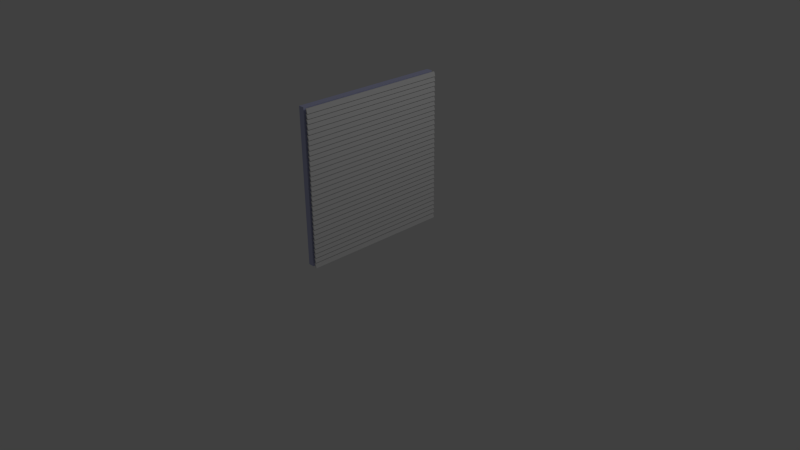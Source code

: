 # Source: fenetre.blend  (saved by Blender 2.74.0; exported with 4.5.12 LTS)
import bpy
from mathutils import Matrix  # noqa: F401  (used for matrix-valued properties, if any)

bpy.ops.wm.read_factory_settings(use_empty=True)
scene = bpy.context.scene
scene.name = 'Scene'

# ---- collections
col_collection_1 = bpy.data.collections.new('Collection 1'); scene.collection.children.link(col_collection_1)

# ---- materials (node trees are filled in below, after node groups)
mat_metalvolet = bpy.data.materials.new('MetalVolet')
mat_metalvolet.alpha_threshold = 0.0
mat_metalvolet.use_transparent_shadow = False
mat_metalvolet.roughness = 0.5
mat_vitre = bpy.data.materials.new('Vitre')
mat_vitre.alpha_threshold = 0.0
mat_vitre.use_transparent_shadow = False
mat_vitre.diffuse_color = (0.5364, 0.556, 0.8, 1.0)
mat_vitre.roughness = 0.5
mat_vitre.line_color = (0.0, 0.0, 0.0, 1.0)

# ---- material node trees

# ---- world
world_world = bpy.data.worlds.new('World'); scene.world = world_world
world_world.color = (0.05088, 0.05088, 0.05088)
world_world.use_sun_shadow = False
world_world.sun_shadow_jitter_overblur = 0.0
world_world.cycles.sampling_method = 'MANUAL'
world_world.cycles.sample_map_resolution = 256

# ---- cameras
cam_camera = bpy.data.cameras.new('Camera')
cam_camera.clip_end = 100.0
cam_camera.lens = 35.0
cam_camera.sensor_width = 32.0
cam_camera.sensor_height = 18.0
cam_camera.ortho_scale = 7.314
cam_camera.dof.focus_distance = 0.0
cam_camera.dof.aperture_fstop = 128.0

# ---- lights
light_lamp = bpy.data.lights.new('Lamp', 'POINT')
light_lamp.transmission_factor = 0.0
light_lamp.cutoff_distance = 30.0
light_lamp.energy = 100.0
light_lamp.shadow_buffer_clip_start = 1.001
light_lamp.shadow_soft_size = 0.1
light_lamp.shadow_maximum_resolution = 0.006
light_lamp.use_absolute_resolution = True
light_lamp.cycles.use_multiple_importance_sampling = False

# ---- meshes
me_plane = bpy.data.meshes.new('Plane')
me_plane.from_pydata([(-1.0, -1.0, 0.0), (1.0, -1.0, 0.01646), (-1.0, 1.0, 0.0), (1.0, 1.0, 0.01646), (-0.9375, -1.0, 0.0), (-0.875, -1.0, 0.0), (-0.8125, -1.0, 0.0), (-0.75, -1.0, 0.0), (-0.6875, -1.0, 0.0), (-0.625, -1.0, 0.0), (-0.5625, -1.0, 0.0), (-0.5, -1.0, 0.0), (-0.4375, -1.0, 0.0), (-0.375, -1.0, 0.0), (-0.3125, -1.0, 0.0), (-0.25, -1.0, 0.0), (-0.1875, -1.0, 0.0), (-0.125, -1.0, 0.0), (-0.0625, -1.0, 0.0), (0.0, -1.0, 0.0), (0.0625, -1.0, 0.0), (0.125, -1.0, 0.0), (0.1875, -1.0, 0.0), (0.25, -1.0, 0.0), (0.3125, -1.0, 0.0), (0.375, -1.0, 0.0), (0.4375, -1.0, 0.0), (0.5, -1.0, 0.0), (0.5625, -1.0, 0.0), (0.625, -1.0, 0.0), (0.6875, -1.0, 0.0), (0.75, -1.0, 0.0), (0.8125, -1.0, 0.0), (0.875, -1.0, 0.0), (0.9375, -1.0, 0.0), (0.9375, 1.0, 0.0), (0.875, 1.0, 0.0), (0.8125, 1.0, 0.0), (0.75, 1.0, 0.0), (0.6875, 1.0, 0.0), (0.625, 1.0, 0.0), (0.5625, 1.0, 0.0), (0.5, 1.0, 0.0), (0.4375, 1.0, 0.0), (0.375, 1.0, 0.0), (0.3125, 1.0, 0.0), (0.25, 1.0, 0.0), (0.1875, 1.0, 0.0), (0.125, 1.0, 0.0), (0.0625, 1.0, 0.0), (0.0, 1.0, 0.0), (-0.0625, 1.0, 0.0), (-0.125, 1.0, 0.0), (-0.1875, 1.0, 0.0), (-0.25, 1.0, 0.0), (-0.3125, 1.0, 0.0), (-0.375, 1.0, 0.0), (-0.4375, 1.0, 0.0), (-0.5, 1.0, 0.0), (-0.5625, 1.0, 0.0), (-0.625, 1.0, 0.0), (-0.6875, 1.0, 0.0), (-0.75, 1.0, 0.0), (-0.8125, 1.0, 0.0), (-0.875, 1.0, 0.0), (-0.9375, 1.0, 0.0), (-0.9437, 1.0, 0.01646), (-0.9437, -1.0, 0.01646), (-0.8829, -1.0, 0.01646), (-0.8829, 1.0, 0.01646), (-0.8239, -1.0, 0.01646), (-0.8239, 1.0, 0.01646), (-0.7577, -1.0, 0.01646), (-0.7577, 1.0, 0.01646), (-0.6964, -1.0, 0.01646), (-0.6964, 1.0, 0.01646), (-0.631, -1.0, 0.01646), (-0.631, 1.0, 0.01646), (-0.571, -1.0, 0.01646), (-0.571, 1.0, 0.01646), (-0.5081, -1.0, 0.01646), (-0.5081, 1.0, 0.01646), (-0.4485, -1.0, 0.01646), (-0.4485, 1.0, 0.01646), (-0.3866, -1.0, 0.01646), (-0.3866, 1.0, 0.01646), (-0.3187, -1.0, 0.01646), (-0.3187, 1.0, 0.01646), (-0.258, -1.0, 0.01646), (-0.258, 1.0, 0.01646), (-0.194, -1.0, 0.01646), (-0.194, 1.0, 0.01646), (-0.1346, -1.0, 0.01646), (-0.1346, 1.0, 0.01646), (-0.06985, -1.0, 0.01646), (-0.06985, 1.0, 0.01646), (-0.008665, -1.0, 0.01646), (-0.008665, 1.0, 0.01646), (0.0551, -1.0, 0.01646), (0.0551, 1.0, 0.01646), (0.1139, -1.0, 0.01646), (0.1139, 1.0, 0.01646), (0.1783, -1.0, 0.01646), (0.1783, 1.0, 0.01646), (0.2408, -1.0, 0.01646), (0.2408, 1.0, 0.01646), (0.3046, -1.0, 0.01646), (0.3046, 1.0, 0.01646), (0.3652, -1.0, 0.01646), (0.3652, 1.0, 0.01646), (0.4257, -1.0, 0.01646), (0.4257, 1.0, 0.01646), (0.4877, -1.0, 0.01646), (0.4877, 1.0, 0.01646), (0.5516, -1.0, 0.01646), (0.5516, 1.0, 0.01646), (0.6179, -1.0, 0.01646), (0.6179, 1.0, 0.01646), (0.6789, -1.0, 0.01646), (0.6789, 1.0, 0.01646), (0.74, -1.0, 0.01646), (0.74, 1.0, 0.01646), (0.8025, -1.0, 0.01646), (0.8025, 1.0, 0.01646), (0.8622, -1.0, 0.01646), (0.8622, 1.0, 0.01646), (0.9261, -1.0, 0.01646), (0.9261, 1.0, 0.01646), (-1.0, -1.0, -0.01531), (1.0, -1.0, 0.001156), (-1.0, 1.0, -0.01531), (1.0, 1.0, 0.001156), (-0.9375, -1.0, -0.01531), (-0.875, -1.0, -0.01531), (-0.8125, -1.0, -0.01531), (-0.75, -1.0, -0.01531), (-0.6875, -1.0, -0.01531), (-0.625, -1.0, -0.01531), (-0.5625, -1.0, -0.01531), (-0.5, -1.0, -0.01531), (-0.4375, -1.0, -0.01531), (-0.375, -1.0, -0.01531), (-0.3125, -1.0, -0.01531), (-0.25, -1.0, -0.01531), (-0.1875, -1.0, -0.01531), (-0.125, -1.0, -0.01531), (-0.06246, -1.0, -0.01531), (4.081e-05, -1.0, -0.01531), (0.06254, -1.0, -0.01531), (0.125, -1.0, -0.01531), (0.1875, -1.0, -0.01531), (0.25, -1.0, -0.01531), (0.3125, -1.0, -0.01531), (0.375, -1.0, -0.01531), (0.4375, -1.0, -0.01531), (0.5, -1.0, -0.01531), (0.5625, -1.0, -0.01531), (0.625, -1.0, -0.01531), (0.6875, -1.0, -0.01531), (0.75, -1.0, -0.01531), (0.8125, -1.0, -0.01531), (0.875, -1.0, -0.01531), (0.9375, -1.0, -0.01531), (0.9375, 1.0, -0.01531), (0.875, 1.0, -0.01531), (0.8125, 1.0, -0.01531), (0.75, 1.0, -0.01531), (0.6875, 1.0, -0.01531), (0.625, 1.0, -0.01531), (0.5625, 1.0, -0.01531), (0.5, 1.0, -0.01531), (0.4375, 1.0, -0.01531), (0.375, 1.0, -0.01531), (0.3125, 1.0, -0.01531), (0.25, 1.0, -0.01531), (0.1875, 1.0, -0.01531), (0.125, 1.0, -0.01531), (0.06254, 1.0, -0.01531), (4.081e-05, 1.0, -0.01531), (-0.06246, 1.0, -0.01531), (-0.125, 1.0, -0.01531), (-0.1875, 1.0, -0.01531), (-0.25, 1.0, -0.01531), (-0.3125, 1.0, -0.01531), (-0.375, 1.0, -0.01531), (-0.4375, 1.0, -0.01531), (-0.5, 1.0, -0.01531), (-0.5625, 1.0, -0.01531), (-0.625, 1.0, -0.01531), (-0.6875, 1.0, -0.01531), (-0.75, 1.0, -0.01531), (-0.8125, 1.0, -0.01531), (-0.875, 1.0, -0.01531), (-0.9375, 1.0, -0.01531), (-0.9437, 1.0, 0.001156), (-0.9437, -1.0, 0.001156), (-0.8829, -1.0, 0.001156), (-0.8829, 1.0, 0.001156), (-0.8238, -1.0, 0.001156), (-0.8238, 1.0, 0.001156), (-0.7577, -1.0, 0.001156), (-0.7577, 1.0, 0.001156), (-0.6964, -1.0, 0.001156), (-0.6964, 1.0, 0.001156), (-0.631, -1.0, 0.001156), (-0.631, 1.0, 0.001156), (-0.5709, -1.0, 0.001156), (-0.5709, 1.0, 0.001156), (-0.508, -1.0, 0.001156), (-0.508, 1.0, 0.001156), (-0.4484, -1.0, 0.001156), (-0.4484, 1.0, 0.001156), (-0.3866, -1.0, 0.001156), (-0.3866, 1.0, 0.001156), (-0.3187, -1.0, 0.001156), (-0.3187, 1.0, 0.001156), (-0.258, -1.0, 0.001156), (-0.258, 1.0, 0.001156), (-0.194, -1.0, 0.001156), (-0.194, 1.0, 0.001156), (-0.1346, -1.0, 0.001156), (-0.1346, 1.0, 0.001156), (-0.06981, -1.0, 0.001156), (-0.06981, 1.0, 0.001156), (-0.008624, -1.0, 0.001156), (-0.008624, 1.0, 0.001156), (0.05514, -1.0, 0.001156), (0.05514, 1.0, 0.001156), (0.114, -1.0, 0.001156), (0.114, 1.0, 0.001156), (0.1783, -1.0, 0.001156), (0.1783, 1.0, 0.001156), (0.2408, -1.0, 0.001156), (0.2408, 1.0, 0.001156), (0.3047, -1.0, 0.001156), (0.3047, 1.0, 0.001156), (0.3652, -1.0, 0.001156), (0.3652, 1.0, 0.001156), (0.4258, -1.0, 0.001156), (0.4258, 1.0, 0.001156), (0.4878, -1.0, 0.001156), (0.4878, 1.0, 0.001156), (0.5516, -1.0, 0.001156), (0.5516, 1.0, 0.001156), (0.6179, -1.0, 0.001156), (0.6179, 1.0, 0.001156), (0.679, -1.0, 0.001156), (0.679, 1.0, 0.001156), (0.7401, -1.0, 0.001156), (0.7401, 1.0, 0.001156), (0.8026, -1.0, 0.001156), (0.8026, 1.0, 0.001156), (0.8622, -1.0, 0.001156), (0.8622, 1.0, 0.001156), (0.9261, -1.0, 0.001156), (0.9261, 1.0, 0.001156)], [], [(34, 1, 3, 35), (67, 4, 65, 66), (68, 5, 64, 69), (70, 6, 63, 71), (72, 7, 62, 73), (74, 8, 61, 75), (76, 9, 60, 77), (78, 10, 59, 79), (80, 11, 58, 81), (82, 12, 57, 83), (84, 13, 56, 85), (86, 14, 55, 87), (88, 15, 54, 89), (90, 16, 53, 91), (92, 17, 52, 93), (94, 18, 51, 95), (96, 19, 50, 97), (98, 20, 49, 99), (100, 21, 48, 101), (102, 22, 47, 103), (104, 23, 46, 105), (106, 24, 45, 107), (108, 25, 44, 109), (110, 26, 43, 111), (112, 27, 42, 113), (114, 28, 41, 115), (116, 29, 40, 117), (118, 30, 39, 119), (120, 31, 38, 121), (122, 32, 37, 123), (124, 33, 36, 125), (126, 34, 35, 127), (0, 67, 66, 2), (4, 68, 69, 65), (5, 70, 71, 64), (6, 72, 73, 63), (7, 74, 75, 62), (8, 76, 77, 61), (9, 78, 79, 60), (10, 80, 81, 59), (11, 82, 83, 58), (12, 84, 85, 57), (13, 86, 87, 56), (14, 88, 89, 55), (15, 90, 91, 54), (16, 92, 93, 53), (17, 94, 95, 52), (18, 96, 97, 51), (19, 98, 99, 50), (20, 100, 101, 49), (21, 102, 103, 48), (22, 104, 105, 47), (23, 106, 107, 46), (24, 108, 109, 45), (25, 110, 111, 44), (26, 112, 113, 43), (27, 114, 115, 42), (28, 116, 117, 41), (29, 118, 119, 40), (30, 120, 121, 39), (31, 122, 123, 38), (32, 124, 125, 37), (33, 126, 127, 36), (162, 163, 131, 129), (195, 194, 193, 132), (196, 197, 192, 133), (198, 199, 191, 134), (200, 201, 190, 135), (202, 203, 189, 136), (204, 205, 188, 137), (206, 207, 187, 138), (208, 209, 186, 139), (210, 211, 185, 140), (212, 213, 184, 141), (214, 215, 183, 142), (216, 217, 182, 143), (218, 219, 181, 144), (220, 221, 180, 145), (222, 223, 179, 146), (224, 225, 178, 147), (226, 227, 177, 148), (228, 229, 176, 149), (230, 231, 175, 150), (232, 233, 174, 151), (234, 235, 173, 152), (236, 237, 172, 153), (238, 239, 171, 154), (240, 241, 170, 155), (242, 243, 169, 156), (244, 245, 168, 157), (246, 247, 167, 158), (248, 249, 166, 159), (250, 251, 165, 160), (252, 253, 164, 161), (254, 255, 163, 162), (128, 130, 194, 195), (132, 193, 197, 196), (133, 192, 199, 198), (134, 191, 201, 200), (135, 190, 203, 202), (136, 189, 205, 204), (137, 188, 207, 206), (138, 187, 209, 208), (139, 186, 211, 210), (140, 185, 213, 212), (141, 184, 215, 214), (142, 183, 217, 216), (143, 182, 219, 218), (144, 181, 221, 220), (145, 180, 223, 222), (146, 179, 225, 224), (147, 178, 227, 226), (148, 177, 229, 228), (149, 176, 231, 230), (150, 175, 233, 232), (151, 174, 235, 234), (152, 173, 237, 236), (153, 172, 239, 238), (154, 171, 241, 240), (155, 170, 243, 242), (156, 169, 245, 244), (157, 168, 247, 246), (158, 167, 249, 248), (159, 166, 251, 250), (160, 165, 253, 252), (161, 164, 255, 254), (3, 1, 129, 131), (0, 2, 130, 128), (67, 0, 128, 195), (68, 4, 132, 196), (4, 67, 195, 132), (5, 68, 196, 133), (70, 5, 133, 198), (6, 70, 198, 134), (72, 6, 134, 200), (74, 7, 135, 202), (7, 72, 200, 135), (8, 74, 202, 136), (76, 8, 136, 204), (9, 76, 204, 137), (78, 9, 137, 206), (10, 78, 206, 138), (80, 10, 138, 208), (11, 80, 208, 139), (82, 11, 139, 210), (12, 82, 210, 140), (84, 12, 140, 212), (13, 84, 212, 141), (86, 13, 141, 214), (14, 86, 214, 142), (88, 14, 142, 216), (15, 88, 216, 143), (90, 15, 143, 218), (16, 90, 218, 144), (92, 16, 144, 220), (92, 180, 145, 17), (94, 17, 145, 222), (18, 94, 222, 146), (96, 18, 146, 224), (19, 96, 224, 147), (98, 19, 147, 226), (20, 98, 226, 148), (100, 20, 148, 228), (21, 100, 228, 149), (102, 21, 149, 230), (22, 102, 230, 150), (104, 22, 150, 232), (23, 104, 232, 151), (106, 23, 151, 234), (24, 106, 234, 152), (108, 24, 152, 236), (25, 108, 236, 153), (110, 25, 153, 238), (26, 110, 238, 154), (112, 26, 154, 240), (27, 112, 240, 155), (114, 27, 155, 242), (28, 114, 242, 156), (116, 28, 156, 244), (29, 116, 244, 157), (118, 29, 157, 246), (30, 118, 246, 158), (120, 30, 158, 248), (31, 120, 248, 159), (122, 31, 159, 250), (32, 122, 250, 160), (124, 32, 160, 252), (33, 124, 252, 161), (126, 33, 161, 254), (34, 126, 254, 162), (1, 34, 162, 129), (35, 3, 131, 163), (127, 35, 163, 255), (36, 127, 255, 164), (125, 36, 164, 253), (37, 125, 253, 165), (123, 37, 165, 251), (38, 123, 251, 166), (121, 38, 166, 249), (39, 121, 249, 167), (119, 39, 167, 247), (40, 119, 247, 168), (117, 40, 168, 245), (41, 117, 245, 169), (115, 41, 169, 243), (42, 115, 243, 170), (113, 42, 170, 241), (43, 113, 241, 171), (111, 43, 171, 239), (44, 111, 239, 172), (109, 44, 172, 237), (45, 109, 237, 173), (107, 45, 173, 235), (46, 107, 235, 174), (105, 46, 174, 233), (47, 105, 233, 175), (103, 47, 175, 231), (48, 103, 231, 176), (101, 48, 176, 229), (49, 101, 229, 177), (99, 49, 177, 227), (50, 99, 227, 178), (97, 50, 178, 225), (51, 97, 225, 179), (95, 51, 179, 223), (52, 95, 223, 180), (93, 52, 180, 221), (53, 93, 221, 181), (91, 53, 181, 219), (54, 91, 219, 182), (89, 54, 182, 217), (55, 89, 217, 183), (87, 55, 183, 215), (56, 87, 215, 184), (85, 56, 184, 213), (57, 85, 213, 185), (83, 57, 185, 211), (58, 83, 211, 186), (81, 58, 186, 209), (59, 81, 209, 187), (79, 59, 187, 207), (60, 79, 207, 188), (77, 60, 188, 205), (61, 77, 205, 189), (75, 61, 189, 203), (62, 75, 203, 190), (73, 62, 190, 201), (63, 73, 201, 191), (71, 63, 191, 199), (64, 71, 199, 192), (69, 64, 192, 197), (65, 69, 197, 193), (66, 65, 193, 194), (2, 66, 194, 130)])
me_plane.materials.append(mat_metalvolet)
me_plane.use_remesh_preserve_volume = False
me_plane.use_remesh_preserve_attributes = False
me_plane.use_mirror_vertex_groups = False
me_plane.update()
me_cube = bpy.data.meshes.new('Cube')
me_cube.from_pydata([(1.0, 1.0, -1.0), (1.0, -1.0, -1.0), (-1.0, -1.0, -1.0), (-1.0, 1.0, -1.0), (1.0, 1.0, 1.0), (1.0, -1.0, 1.0), (-1.0, -1.0, 1.0), (-1.0, 1.0, 1.0)], [], [(0, 1, 2, 3), (4, 7, 6, 5), (0, 4, 5, 1), (1, 5, 6, 2), (2, 6, 7, 3), (4, 0, 3, 7)])
me_cube.materials.append(mat_vitre)
me_cube.use_remesh_preserve_volume = False
me_cube.use_remesh_preserve_attributes = False
me_cube.use_mirror_vertex_groups = False
me_cube.update()
arm_armature = bpy.data.armatures.new('Armature')  # bones are not reproduced

# ---- objects
ob_armature = bpy.data.objects.new('Armature', arm_armature)
ob_plane = bpy.data.objects.new('Plane', me_plane)
ob_cube = bpy.data.objects.new('Cube', me_cube)
ob_lamp = bpy.data.objects.new('Lamp', light_lamp)
ob_camera = bpy.data.objects.new('Camera', cam_camera)

# ---- transforms, parenting, visibility, modifiers, constraints
ob_armature.location = (0.07181, -0.01308, 0.7235)
ob_armature.lineart.crease_threshold = 0.0
ob_plane.parent = ob_armature
ob_plane.matrix_parent_inverse = Matrix(((1.0, 0.0, 0.0, -0.07181), (0.0, 1.0, 0.0, 0.01308), (0.0, 0.0, 1.0, -0.7235), (0.0, 0.0, 0.0, 1.0)))
ob_plane.location = (0.07392, 0.009768, 1.214)
ob_plane.rotation_euler = (-0.0, 1.573, 0.0)
ob_plane.lineart.crease_threshold = 0.0
_vg = ob_plane.vertex_groups.new(name='Bone')
for _i, _w in zip([0, 1, 2, 3, 4, 5, 6, 7, 8, 9, 10, 11, 12, 13, 14, 15, 16, 17, 18, 19, 20, 21, 22, 23, 24, 25, 26, 27, 28, 29, 30, 31, 32, 33, 34, 35, 36, 37, 38, 39, 40, 41, 42, 43, 44, 45, 46, 47, 48, 49, 50, 51, 52, 53, 54, 55, 56, 57, 58, 59, 60, 61, 62, 63, 64, 65, 66, 67, 68, 69, 70, 71, 72, 73, 74, 75, 76, 77, 78, 79, 80, 81, 82, 83, 84, 85, 86, 87, 88, 89, 90, 91, 92, 93, 94, 95, 96, 97, 98, 99, 100, 101, 102, 103, 104, 105, 106, 107, 108, 109, 110, 111, 112, 113, 114, 115, 116, 117, 118, 119, 120, 121, 122, 123, 124, 125, 126, 127, 128, 129, 130, 131, 132, 133, 134, 135, 136, 137, 138, 139, 140, 141, 142, 143, 144, 145, 146, 147, 148, 149, 150, 151, 152, 153, 154, 155, 156, 157, 158, 159, 160, 161, 162, 163, 164, 165, 166, 167, 168, 169, 170, 171, 172, 173, 174, 175, 176, 177, 178, 179, 180, 181, 182, 183, 184, 185, 186, 187, 188, 189, 190, 191, 192, 193, 194, 195, 196, 197, 198, 199, 200, 201, 202, 203, 204, 205, 206, 207, 208, 209, 210, 211, 212, 213, 214, 215, 216, 217, 218, 219, 220, 221, 222, 223, 224, 225, 226, 227, 228, 229, 230, 231, 232, 233, 234, 235, 236, 237, 238, 239, 240, 241, 242, 243, 244, 245, 246, 247, 248, 249, 250, 251, 252, 253, 254, 255], [1.0, 1.0, 1.0, 1.0, 1.0, 1.0, 1.0, 1.0, 1.0, 1.0, 1.0, 1.0, 1.0, 1.0, 1.0, 1.0, 1.0, 1.0, 1.0, 1.0, 1.0, 1.0, 1.0, 1.0, 1.0, 1.0, 1.0, 1.0, 1.0, 1.0, 1.0, 1.0, 1.0, 1.0, 1.0, 1.0, 1.0, 1.0, 1.0, 1.0, 1.0, 1.0, 1.0, 1.0, 1.0, 1.0, 1.0, 1.0, 1.0, 1.0, 1.0, 1.0, 1.0, 1.0, 1.0, 1.0, 1.0, 1.0, 1.0, 1.0, 1.0, 1.0, 1.0, 1.0, 1.0, 1.0, 1.0, 1.0, 1.0, 1.0, 1.0, 1.0, 1.0, 1.0, 1.0, 1.0, 1.0, 1.0, 1.0, 1.0, 1.0, 1.0, 1.0, 1.0, 1.0, 1.0, 1.0, 1.0, 1.0, 1.0, 1.0, 1.0, 1.0, 1.0, 1.0, 1.0, 1.0, 1.0, 1.0, 1.0, 1.0, 1.0, 1.0, 1.0, 1.0, 1.0, 1.0, 1.0, 1.0, 1.0, 1.0, 1.0, 1.0, 1.0, 1.0, 1.0, 1.0, 1.0, 1.0, 1.0, 1.0, 1.0, 1.0, 1.0, 1.0, 1.0, 1.0, 1.0, 1.0, 1.0, 1.0, 1.0, 1.0, 1.0, 1.0, 1.0, 1.0, 1.0, 1.0, 1.0, 1.0, 1.0, 1.0, 1.0, 1.0, 1.0, 1.0, 1.0, 1.0, 1.0, 1.0, 1.0, 1.0, 1.0, 1.0, 1.0, 1.0, 1.0, 1.0, 1.0, 1.0, 1.0, 1.0, 1.0, 1.0, 1.0, 1.0, 1.0, 1.0, 1.0, 1.0, 1.0, 1.0, 1.0, 1.0, 1.0, 1.0, 1.0, 1.0, 1.0, 1.0, 1.0, 1.0, 1.0, 1.0, 1.0, 1.0, 1.0, 1.0, 1.0, 1.0, 1.0, 1.0, 1.0, 1.0, 1.0, 1.0, 1.0, 1.0, 1.0, 1.0, 1.0, 1.0, 1.0, 1.0, 1.0, 1.0, 1.0, 1.0, 1.0, 1.0, 1.0, 1.0, 1.0, 1.0, 1.0, 1.0, 1.0, 1.0, 1.0, 1.0, 1.0, 1.0, 1.0, 1.0, 1.0, 1.0, 1.0, 1.0, 1.0, 1.0, 1.0, 1.0, 1.0, 1.0, 1.0, 1.0, 1.0, 1.0, 1.0, 1.0, 1.0, 1.0, 1.0, 1.0, 1.0, 1.0, 1.0, 1.0, 1.0, 1.0, 1.0, 1.0, 1.0, 1.0, 1.0]): _vg.add([_i], _w, 'REPLACE')
_m = ob_plane.modifiers.new('Armature', 'ARMATURE')
_m.object = ob_armature
ob_cube.location = (0.0, 0.0, 1.226)
ob_cube.scale = (0.03846, 1.0, 1.0)
ob_cube.lock_rotations_4d = False
ob_cube.empty_display_type = 'ARROWS'
ob_cube.lineart.crease_threshold = 0.0
ob_lamp.location = (4.076, 1.005, 5.904)
ob_lamp.rotation_euler = (0.6503, 0.05522, 1.866)
ob_lamp.lock_rotations_4d = False
ob_lamp.empty_display_type = 'ARROWS'
ob_lamp.color = (0.0, 0.0, 0.0, 0.0)
ob_lamp.lineart.crease_threshold = 0.0
ob_camera.location = (7.481, -6.508, 5.344)
ob_camera.rotation_euler = (1.109, 0.01082, 0.8149)
ob_camera.lock_rotations_4d = False
ob_camera.empty_display_type = 'ARROWS'
ob_camera.color = (0.0, 0.0, 0.0, 0.0)
ob_camera.display_type = 'WIRE'
ob_camera.lineart.crease_threshold = 0.0

# ---- collection membership
col_collection_1.objects.link(ob_armature)
col_collection_1.objects.link(ob_plane)
col_collection_1.objects.link(ob_cube)
col_collection_1.objects.link(ob_lamp)
col_collection_1.objects.link(ob_camera)

# ---- scene / render settings (as saved in the file)
scene.camera = ob_camera
scene.frame_start = 1; scene.frame_end = 250; scene.frame_set(0)
scene.render.engine = 'BLENDER_EEVEE_NEXT'
scene.render.resolution_percentage = 50
scene.render.dither_intensity = 0.0
scene.cycles.use_denoising = False
scene.cycles.samples = 10
scene.cycles.sampling_pattern = 'TABULATED_SOBOL'
scene.cycles.light_sampling_threshold = 0.0
scene.cycles.use_adaptive_sampling = False
scene.cycles.use_light_tree = False
scene.cycles.blur_glossy = 0.0
scene.cycles.pixel_filter_type = 'GAUSSIAN'
scene.cycles.sample_clamp_indirect = 0.0
scene.view_settings.view_transform = 'Standard'
bpy.context.view_layer.update()
